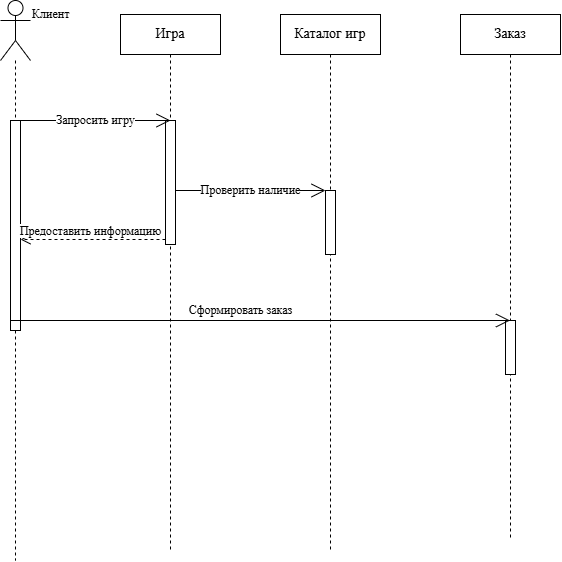

The diagram above was exported from draw.io. Its source (the exported page's mxGraphModel, read from the mxfile embedded in the PNG):
<mxGraphModel dx="640" dy="774" grid="1" gridSize="10" guides="1" tooltips="1" connect="1" arrows="1" fold="1" page="1" pageScale="1" pageWidth="827" pageHeight="1169" math="0" shadow="0">
  <root>
    <mxCell id="0" />
    <mxCell id="1" parent="0" />
    <mxCell id="fsvb_9bDdKRJaAKD83H5-1" parent="1" style="shape=umlLifeline;perimeter=lifelinePerimeter;whiteSpace=wrap;html=1;container=1;dropTarget=0;collapsible=0;recursiveResize=0;outlineConnect=0;portConstraint=eastwest;newEdgeStyle={&quot;curved&quot;:0,&quot;rounded&quot;:0};participant=umlActor;fontFamily=Times New Roman;labelPosition=right;verticalLabelPosition=middle;align=left;verticalAlign=top;size=60;" value="&lt;span&gt;Клиент&lt;/span&gt;" vertex="1">
      <mxGeometry height="560" width="30" x="150" y="30" as="geometry" />
    </mxCell>
    <mxCell id="fsvb_9bDdKRJaAKD83H5-5" parent="fsvb_9bDdKRJaAKD83H5-1" style="html=1;points=[[0,0,0,0,5],[0,1,0,0,-5],[1,0,0,0,5],[1,1,0,0,-5]];perimeter=orthogonalPerimeter;outlineConnect=0;targetShapes=umlLifeline;portConstraint=eastwest;newEdgeStyle={&quot;curved&quot;:0,&quot;rounded&quot;:0};" value="" vertex="1">
      <mxGeometry height="210" width="10" x="10" y="120" as="geometry" />
    </mxCell>
    <mxCell id="fsvb_9bDdKRJaAKD83H5-2" parent="1" style="shape=umlLifeline;perimeter=lifelinePerimeter;whiteSpace=wrap;html=1;container=1;dropTarget=0;collapsible=0;recursiveResize=0;outlineConnect=0;portConstraint=eastwest;newEdgeStyle={&quot;curved&quot;:0,&quot;rounded&quot;:0};" value="&lt;font face=&quot;Times New Roman&quot; style=&quot;font-size: 14px;&quot;&gt;Игра&lt;/font&gt;" vertex="1">
      <mxGeometry height="536" width="100" x="270" y="44" as="geometry" />
    </mxCell>
    <mxCell id="fsvb_9bDdKRJaAKD83H5-6" parent="fsvb_9bDdKRJaAKD83H5-2" style="html=1;points=[[0,0,0,0,5],[0,1,0,0,-5],[1,0,0,0,5],[1,1,0,0,-5]];perimeter=orthogonalPerimeter;outlineConnect=0;targetShapes=umlLifeline;portConstraint=eastwest;newEdgeStyle={&quot;curved&quot;:0,&quot;rounded&quot;:0};" value="" vertex="1">
      <mxGeometry height="124" width="10" x="45" y="106" as="geometry" />
    </mxCell>
    <mxCell id="fsvb_9bDdKRJaAKD83H5-3" parent="1" style="shape=umlLifeline;perimeter=lifelinePerimeter;whiteSpace=wrap;html=1;container=1;dropTarget=0;collapsible=0;recursiveResize=0;outlineConnect=0;portConstraint=eastwest;newEdgeStyle={&quot;curved&quot;:0,&quot;rounded&quot;:0};" value="&lt;font face=&quot;Times New Roman&quot; style=&quot;font-size: 14px;&quot;&gt;Каталог игр&lt;/font&gt;" vertex="1">
      <mxGeometry height="536" width="100" x="430" y="44" as="geometry" />
    </mxCell>
    <mxCell id="fsvb_9bDdKRJaAKD83H5-8" parent="fsvb_9bDdKRJaAKD83H5-3" style="html=1;points=[[0,0,0,0,5],[0,1,0,0,-5],[1,0,0,0,5],[1,1,0,0,-5]];perimeter=orthogonalPerimeter;outlineConnect=0;targetShapes=umlLifeline;portConstraint=eastwest;newEdgeStyle={&quot;curved&quot;:0,&quot;rounded&quot;:0};" value="" vertex="1">
      <mxGeometry height="64" width="10" x="45" y="176" as="geometry" />
    </mxCell>
    <mxCell id="fsvb_9bDdKRJaAKD83H5-4" parent="1" style="shape=umlLifeline;perimeter=lifelinePerimeter;whiteSpace=wrap;html=1;container=1;dropTarget=0;collapsible=0;recursiveResize=0;outlineConnect=0;portConstraint=eastwest;newEdgeStyle={&quot;curved&quot;:0,&quot;rounded&quot;:0};" value="&lt;font face=&quot;Times New Roman&quot; style=&quot;font-size: 14px;&quot;&gt;Заказ&lt;/font&gt;" vertex="1">
      <mxGeometry height="526" width="100" x="610" y="44" as="geometry" />
    </mxCell>
    <mxCell id="fsvb_9bDdKRJaAKD83H5-11" parent="fsvb_9bDdKRJaAKD83H5-4" style="html=1;points=[[0,0,0,0,5],[0,1,0,0,-5],[1,0,0,0,5],[1,1,0,0,-5]];perimeter=orthogonalPerimeter;outlineConnect=0;targetShapes=umlLifeline;portConstraint=eastwest;newEdgeStyle={&quot;curved&quot;:0,&quot;rounded&quot;:0};" value="" vertex="1">
      <mxGeometry height="54" width="10" x="45" y="306" as="geometry" />
    </mxCell>
    <mxCell id="fsvb_9bDdKRJaAKD83H5-7" edge="1" parent="1" source="fsvb_9bDdKRJaAKD83H5-5" style="endArrow=open;endFill=1;endSize=12;html=1;rounded=0;fontSize=12;curved=1;entryX=0.5;entryY=0;entryDx=0;entryDy=0;entryPerimeter=0;" target="fsvb_9bDdKRJaAKD83H5-6" value="&lt;font face=&quot;Times New Roman&quot;&gt;Запросить игру&lt;/font&gt;">
      <mxGeometry relative="1" width="160" as="geometry">
        <mxPoint x="180" y="160" as="sourcePoint" />
        <mxPoint x="320" y="160" as="targetPoint" />
      </mxGeometry>
    </mxCell>
    <mxCell id="fsvb_9bDdKRJaAKD83H5-9" edge="1" parent="1" source="fsvb_9bDdKRJaAKD83H5-6" style="endArrow=open;endFill=1;endSize=12;html=1;rounded=0;fontSize=12;curved=1;" target="fsvb_9bDdKRJaAKD83H5-8" value="&lt;font face=&quot;Times New Roman&quot;&gt;Проверить наличие&lt;/font&gt;">
      <mxGeometry relative="1" width="160" as="geometry">
        <mxPoint x="330" y="220" as="sourcePoint" />
        <mxPoint x="470" y="220" as="targetPoint" />
      </mxGeometry>
    </mxCell>
    <mxCell id="fsvb_9bDdKRJaAKD83H5-10" edge="1" parent="1" source="fsvb_9bDdKRJaAKD83H5-6" style="html=1;verticalAlign=bottom;endArrow=open;dashed=1;endSize=8;curved=0;rounded=0;fontSize=12;exitX=0;exitY=1;exitDx=0;exitDy=-5;exitPerimeter=0;" target="fsvb_9bDdKRJaAKD83H5-5" value="&lt;font face=&quot;Times New Roman&quot;&gt;Предоставить информацию&lt;/font&gt;">
      <mxGeometry relative="1" x="0.0345" y="1" as="geometry">
        <mxPoint as="offset" />
        <mxPoint x="299.5" y="280" as="sourcePoint" />
        <mxPoint x="180" y="280" as="targetPoint" />
      </mxGeometry>
    </mxCell>
    <mxCell id="fsvb_9bDdKRJaAKD83H5-12" edge="1" parent="1" style="endArrow=open;endFill=1;endSize=12;html=1;rounded=0;fontSize=12;curved=1;" target="fsvb_9bDdKRJaAKD83H5-4" value="&lt;font face=&quot;Times New Roman&quot;&gt;Сформировать заказ&lt;/font&gt;">
      <mxGeometry relative="1" width="160" x="-0.0791" y="10" as="geometry">
        <mxPoint as="offset" />
        <mxPoint x="160" y="350" as="sourcePoint" />
        <mxPoint x="310" y="350" as="targetPoint" />
      </mxGeometry>
    </mxCell>
  </root>
</mxGraphModel>